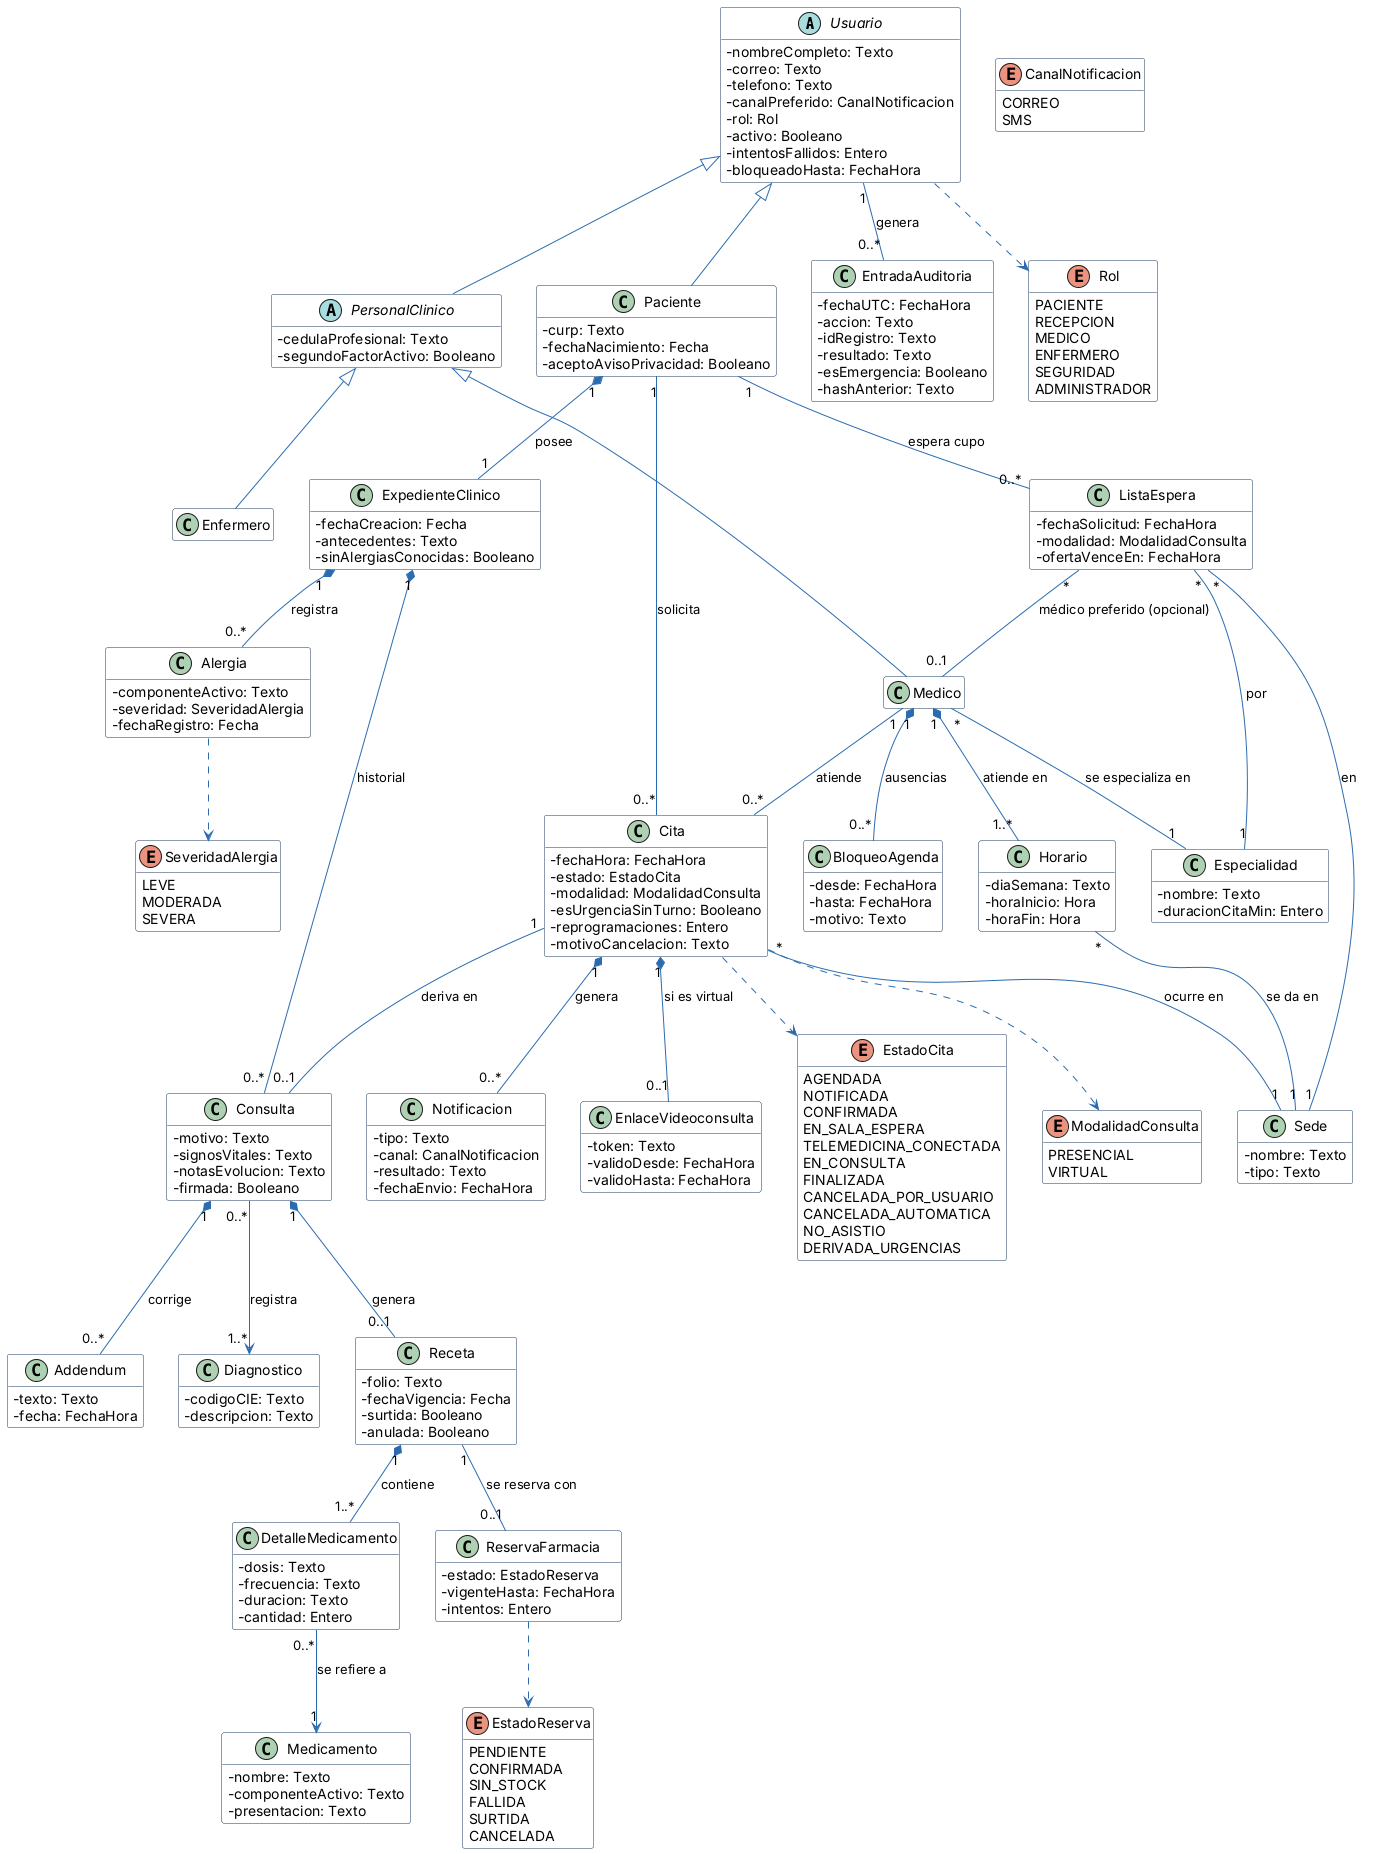

The diagram above was rendered by PlantUML. Its source (embedded in the PNG):
@startuml DiagramaClases_MediConnect
skinparamlocked defaultFontName DejaVuSans
skinparam classAttributeIconSize 0
skinparam class {
    BackgroundColor White
    ArrowColor #2B6CB0
    BorderColor #1A365D
}
hide empty members

abstract class Usuario {
    - nombreCompleto: Texto
    - correo: Texto
    - telefono: Texto
    - canalPreferido: CanalNotificacion
    - rol: Rol
    - activo: Booleano
    - intentosFallidos: Entero
    - bloqueadoHasta: FechaHora
}

class Paciente {
    - curp: Texto
    - fechaNacimiento: Fecha
    - aceptoAvisoPrivacidad: Booleano
}

abstract class PersonalClinico {
    - cedulaProfesional: Texto
    - segundoFactorActivo: Booleano
}

class Medico
class Enfermero

class Especialidad {
    - nombre: Texto
    - duracionCitaMin: Entero
}

class Sede {
    - nombre: Texto
    - tipo: Texto
}

class Horario {
    - diaSemana: Texto
    - horaInicio: Hora
    - horaFin: Hora
}

class BloqueoAgenda {
    - desde: FechaHora
    - hasta: FechaHora
    - motivo: Texto
}

class Cita {
    - fechaHora: FechaHora
    - estado: EstadoCita
    - modalidad: ModalidadConsulta
    - esUrgenciaSinTurno: Booleano
    - reprogramaciones: Entero
    - motivoCancelacion: Texto
}

class ListaEspera {
    - fechaSolicitud: FechaHora
    - modalidad: ModalidadConsulta
    - ofertaVenceEn: FechaHora
}

class Notificacion {
    - tipo: Texto
    - canal: CanalNotificacion
    - resultado: Texto
    - fechaEnvio: FechaHora
}

class EnlaceVideoconsulta {
    - token: Texto
    - validoDesde: FechaHora
    - validoHasta: FechaHora
}

class ExpedienteClinico {
    - fechaCreacion: Fecha
    - antecedentes: Texto
    - sinAlergiasConocidas: Booleano
}

class Alergia {
    - componenteActivo: Texto
    - severidad: SeveridadAlergia
    - fechaRegistro: Fecha
}

class Consulta {
    - motivo: Texto
    - signosVitales: Texto
    - notasEvolucion: Texto
    - firmada: Booleano
}

class Addendum {
    - texto: Texto
    - fecha: FechaHora
}

class Diagnostico {
    - codigoCIE: Texto
    - descripcion: Texto
}

class Receta {
    - folio: Texto
    - fechaVigencia: Fecha
    - surtida: Booleano
    - anulada: Booleano
}

class DetalleMedicamento {
    - dosis: Texto
    - frecuencia: Texto
    - duracion: Texto
    - cantidad: Entero
}

class Medicamento {
    - nombre: Texto
    - componenteActivo: Texto
    - presentacion: Texto
}

class ReservaFarmacia {
    - estado: EstadoReserva
    - vigenteHasta: FechaHora
    - intentos: Entero
}

class EntradaAuditoria {
    - fechaUTC: FechaHora
    - accion: Texto
    - idRegistro: Texto
    - resultado: Texto
    - esEmergencia: Booleano
    - hashAnterior: Texto
}

enum Rol {
    PACIENTE
    RECEPCION
    MEDICO
    ENFERMERO
    SEGURIDAD
    ADMINISTRADOR
}

enum EstadoCita {
    AGENDADA
    NOTIFICADA
    CONFIRMADA
    EN_SALA_ESPERA
    TELEMEDICINA_CONECTADA
    EN_CONSULTA
    FINALIZADA
    CANCELADA_POR_USUARIO
    CANCELADA_AUTOMATICA
    NO_ASISTIO
    DERIVADA_URGENCIAS
}

enum ModalidadConsulta {
    PRESENCIAL
    VIRTUAL
}

enum SeveridadAlergia {
    LEVE
    MODERADA
    SEVERA
}

enum EstadoReserva {
    PENDIENTE
    CONFIRMADA
    SIN_STOCK
    FALLIDA
    SURTIDA
    CANCELADA
}

enum CanalNotificacion {
    CORREO
    SMS
}

' Herencia
Usuario <|-- Paciente
Usuario <|-- PersonalClinico
PersonalClinico <|-- Medico
PersonalClinico <|-- Enfermero

' Agenda
Medico "*" -- "1" Especialidad : se especializa en
Medico "1" *-- "1..*" Horario : atiende en
Horario "*" -- "1" Sede : se da en
Medico "1" *-- "0..*" BloqueoAgenda : ausencias

' Citas
Paciente "1" -- "0..*" Cita : solicita
Medico "1" -- "0..*" Cita : atiende
Cita "*" -- "1" Sede : ocurre en
Cita "1" *-- "0..*" Notificacion : genera
Cita "1" *-- "0..1" EnlaceVideoconsulta : si es virtual
Paciente "1" -- "0..*" ListaEspera : espera cupo
ListaEspera "*" -- "1" Especialidad : por
ListaEspera "*" -- "1" Sede : en
ListaEspera "*" -- "0..1" Medico : médico preferido (opcional)

' Clínico
Paciente "1" *-- "1" ExpedienteClinico : posee
ExpedienteClinico "1" *-- "0..*" Alergia : registra
ExpedienteClinico "1" *-- "0..*" Consulta : historial
Cita "1" -- "0..1" Consulta : deriva en
Consulta "1" *-- "0..*" Addendum : corrige
Consulta "0..*" --> "1..*" Diagnostico : registra
Consulta "1" *-- "0..1" Receta : genera
Receta "1" *-- "1..*" DetalleMedicamento : contiene
DetalleMedicamento "0..*" --> "1" Medicamento : se refiere a
Receta "1" -- "0..1" ReservaFarmacia : se reserva con

' Auditoría
Usuario "1" -- "0..*" EntradaAuditoria : genera

' Uso de enumeraciones
Cita ..> EstadoCita
Cita ..> ModalidadConsulta
Alergia ..> SeveridadAlergia
ReservaFarmacia ..> EstadoReserva
Usuario ..> Rol
@enduml